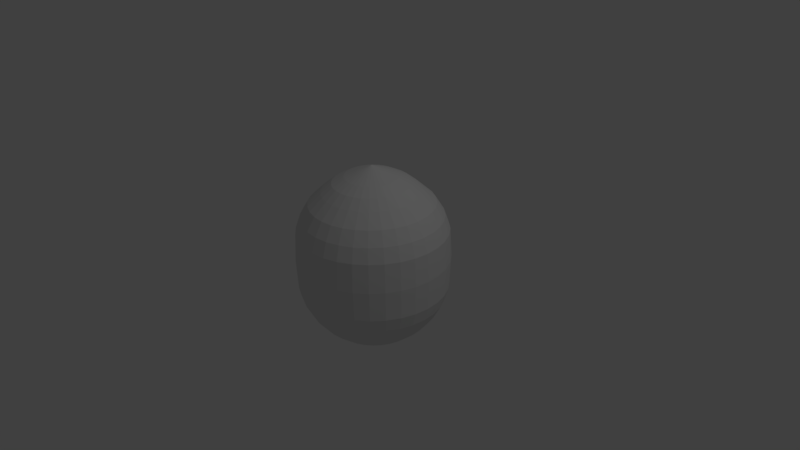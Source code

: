 # Source: corn-shape.blend  (saved by Blender 2.77.0; exported with 4.5.12 LTS)
import bpy
from mathutils import Matrix  # noqa: F401  (used for matrix-valued properties, if any)

bpy.ops.wm.read_factory_settings(use_empty=True)
scene = bpy.context.scene
scene.name = 'Scene'

# ---- collections
col_collection_1 = bpy.data.collections.new('Collection 1'); scene.collection.children.link(col_collection_1)

# ---- world
world_world = bpy.data.worlds.new('World'); scene.world = world_world
world_world.color = (0.05088, 0.05088, 0.05088)
world_world.use_sun_shadow = False
world_world.sun_shadow_jitter_overblur = 0.0
world_world.cycles.sampling_method = 'MANUAL'

# ---- cameras
cam_camera = bpy.data.cameras.new('Camera')
cam_camera.clip_end = 100.0
cam_camera.lens = 35.0
cam_camera.sensor_width = 32.0
cam_camera.sensor_height = 18.0
cam_camera.ortho_scale = 7.314
cam_camera.dof.focus_distance = 0.0
cam_camera.dof.aperture_fstop = 128.0

# ---- lights
light_lamp = bpy.data.lights.new('Lamp', 'POINT')
light_lamp.transmission_factor = 0.0
light_lamp.cutoff_distance = 30.0
light_lamp.energy = 100.0
light_lamp.shadow_buffer_clip_start = 1.001
light_lamp.shadow_soft_size = 0.1
light_lamp.shadow_maximum_resolution = 0.006
light_lamp.use_absolute_resolution = True

# ---- meshes
me_sphere = bpy.data.meshes.new('Sphere')
me_sphere.from_pydata([(-0.1771, 1.765e-08, 1.17), (-0.3473, 1.765e-08, 1.099), (-0.5042, 1.765e-08, 1.015), (-0.6416, 1.765e-08, 0.9022), (-0.81, 5.786e-09, 0.7448), (-0.9166, 9.655e-10, 0.5693), (-0.9808, 0.0, 0.38), (-1.0, 0.0, 7.55e-08), (-0.9808, 0.0, -0.3954), (-0.9239, 0.0, -0.583), (-0.8315, 0.0, -0.7559), (-0.7071, 0.0, -0.9074), (-0.5556, 0.0, -1.032), (-0.3827, 0.0, -1.124), (-0.1951, 0.0, -1.196), (-0.1737, 0.03453, 1.17), (-0.3407, 0.06773, 1.099), (-0.4945, 0.09833, 1.015), (-0.6293, 0.1251, 0.9022), (-0.7945, 0.158, 0.7448), (-0.8989, 0.1788, 0.5693), (-0.9543, 0.1898, 0.3832), (-0.9808, 0.1951, 7.55e-08), (-0.9619, 0.1913, -0.3954), (-0.9061, 0.1802, -0.583), (-0.8155, 0.1622, -0.7559), (-0.6935, 0.1379, -0.9074), (-0.5449, 0.1084, -1.032), (-0.3753, 0.07466, -1.124), (-0.1913, 0.03806, -1.196), (-0.1637, 0.06773, 1.17), (-0.3209, 0.1329, 1.099), (-0.4658, 0.1929, 1.015), (-0.5928, 0.2455, 0.9022), (-0.7484, 0.3099, 0.7448), (-0.8468, 0.3507, 0.5693), (-0.9061, 0.3753, 0.38), (-0.9239, 0.3827, 7.55e-08), (-0.9061, 0.3753, -0.3954), (-0.8536, 0.3536, -0.583), (-0.7682, 0.3182, -0.7559), (-0.6533, 0.2706, -0.9074), (-0.5133, 0.2126, -1.032), (-0.3536, 0.1464, -1.124), (-0.1802, 0.07466, -1.196), (-0.1473, 0.09833, 1.17), (-0.2888, 0.1929, 1.099), (-0.4192, 0.28, 1.015), (-0.5335, 0.3564, 0.9022), (-0.6735, 0.4499, 0.7448), (-0.7621, 0.5091, 0.5693), (-0.8155, 0.5449, 0.38), (-0.8315, 0.5556, 7.55e-08), (-0.8155, 0.5449, -0.3954), (-0.7682, 0.5133, -0.583), (-0.6913, 0.4619, -0.7559), (-0.5879, 0.3928, -0.9074), (-0.4619, 0.3087, -1.032), (-0.3182, 0.2126, -1.124), (-0.1622, 0.1084, -1.196), (-0.1253, 0.1251, 1.17), (-0.2456, 0.2455, 1.099), (-0.3565, 0.3564, 1.015), (-0.4538, 0.4536, 0.9022), (-0.5728, 0.5727, 0.7448), (-0.6481, 0.648, 0.5693), (-0.6935, 0.6935, 0.38), (-0.7071, 0.7071, 7.55e-08), (-0.6935, 0.6935, -0.3954), (-0.6533, 0.6533, -0.583), (-0.5879, 0.5879, -0.7559), (-0.5, 0.5, -0.9074), (-0.3928, 0.3928, -1.032), (-0.2706, 0.2706, -1.124), (-0.1379, 0.1379, -1.196), (-0.09848, 0.1472, 1.17), (-0.193, 0.2887, 1.099), (-0.2802, 0.4191, 1.015), (-0.3565, 0.5334, 0.9022), (-0.4501, 0.6734, 0.7448), (-0.5093, 0.762, 0.5693), (-0.5449, 0.8155, 0.38), (-0.5556, 0.8315, 7.55e-08), (-0.5449, 0.8155, -0.3954), (-0.5133, 0.7682, -0.583), (-0.4619, 0.6913, -0.7559), (-0.3928, 0.5879, -0.9074), (-0.3087, 0.4619, -1.032), (-0.2126, 0.3182, -1.124), (-0.1084, 0.1622, -1.196), (-0.06788, 0.1635, 1.17), (-0.133, 0.3207, 1.099), (-0.193, 0.4657, 1.015), (-0.2456, 0.5927, 0.9022), (-0.3101, 0.7482, 0.7448), (-0.3508, 0.8466, 0.5693), (-0.3753, 0.9061, 0.38), (-0.3827, 0.9239, 7.55e-08), (-0.3753, 0.9061, -0.3954), (-0.3536, 0.8536, -0.583), (-0.3182, 0.7682, -0.7559), (-0.2706, 0.6533, -0.9074), (-0.2126, 0.5133, -1.032), (-0.1464, 0.3536, -1.124), (-0.07466, 0.1802, -1.196), (-0.03468, 0.1736, 1.17), (-0.06788, 0.3405, 1.099), (-0.09848, 0.4943, 1.015), (-0.1253, 0.6292, 0.9022), (-0.1581, 0.7943, 0.7448), (-0.1789, 0.8988, 0.5693), (-0.1913, 0.9619, 0.38), (-0.1951, 0.9808, 7.55e-08), (-0.1913, 0.9619, -0.3954), (-0.1802, 0.9061, -0.583), (-0.1622, 0.8155, -0.7559), (-0.1379, 0.6935, -0.9074), (-0.1084, 0.5449, -1.032), (-0.07466, 0.3753, -1.124), (-0.03806, 0.1913, -1.196), (-0.0001538, 0.177, 1.17), (-0.0001538, 0.3472, 1.099), (-0.0001538, 0.504, 1.015), (-0.0001538, 0.6415, 0.9022), (-0.0001538, 0.8099, 0.7448), (-0.0001539, 0.9164, 0.5693), (3.937e-07, 0.9808, 0.38), (3.788e-07, 1.0, 7.55e-08), (3.937e-07, 0.9808, -0.3954), (2.298e-07, 0.9239, -0.583), (3.341e-07, 0.8315, -0.7559), (3.192e-07, 0.7071, -0.9074), (3.415e-07, 0.5556, -1.032), (3.043e-07, 0.3827, -1.124), (3.08e-07, 0.1951, -1.196), (0.03437, 0.1736, 1.17), (0.06758, 0.3405, 1.099), (0.09818, 0.4943, 1.015), (0.125, 0.6292, 0.9022), (0.1578, 0.7943, 0.7448), (0.1786, 0.8988, 0.5693), (0.1913, 0.9619, 0.38), (0.1951, 0.9808, 7.55e-08), (0.1913, 0.9619, -0.3954), (0.1802, 0.9061, -0.583), (0.1622, 0.8155, -0.7559), (0.138, 0.6935, -0.9074), (0.1084, 0.5449, -1.032), (0.07466, 0.3753, -1.124), (0.03806, 0.1913, -1.196), (0.06758, 0.1635, 1.17), (0.1327, 0.3207, 1.099), (0.1927, 0.4657, 1.015), (0.2453, 0.5927, 0.9022), (0.3098, 0.7482, 0.7448), (0.3505, 0.8466, 0.5693), (0.3753, 0.9061, 0.38), (0.3827, 0.9239, 7.55e-08), (0.3753, 0.9061, -0.3954), (0.3536, 0.8536, -0.583), (0.3182, 0.7682, -0.7559), (0.2706, 0.6533, -0.9074), (0.2126, 0.5133, -1.032), (0.1464, 0.3536, -1.124), (0.07466, 0.1802, -1.196), (0.09818, 0.1472, 1.17), (0.1927, 0.2887, 1.099), (0.2799, 0.4191, 1.015), (0.3562, 0.5334, 0.9022), (0.4498, 0.6734, 0.7448), (0.509, 0.762, 0.5693), (0.5449, 0.8155, 0.38), (0.5556, 0.8315, 7.55e-08), (0.5449, 0.8155, -0.3954), (0.5133, 0.7682, -0.583), (0.4619, 0.6913, -0.7559), (0.3928, 0.5879, -0.9074), (0.3087, 0.4619, -1.032), (0.2126, 0.3182, -1.124), (0.1084, 0.1622, -1.196), (0.125, 0.1251, 1.17), (0.2453, 0.2455, 1.099), (0.3562, 0.3564, 1.015), (0.4535, 0.4536, 0.9022), (0.5725, 0.5727, 0.7448), (0.6478, 0.648, 0.5693), (0.6935, 0.6935, 0.38), (0.7071, 0.7071, 7.55e-08), (0.6935, 0.6935, -0.3954), (0.6533, 0.6533, -0.583), (0.5879, 0.5879, -0.7559), (0.5, 0.5, -0.9074), (0.3928, 0.3928, -1.032), (0.2706, 0.2706, -1.124), (0.138, 0.1379, -1.196), (0.147, 0.09833, 1.17), (0.2885, 0.1929, 1.099), (0.4189, 0.28, 1.015), (0.5332, 0.3564, 0.9022), (0.6732, 0.4499, 0.7448), (0.7618, 0.5091, 0.5693), (0.8155, 0.5449, 0.38), (0.8315, 0.5556, 7.55e-08), (0.8155, 0.5449, -0.3954), (0.7682, 0.5133, -0.583), (0.6913, 0.4619, -0.7559), (0.5879, 0.3928, -0.9074), (0.4619, 0.3087, -1.032), (0.3182, 0.2126, -1.124), (0.1622, 0.1084, -1.196), (0.1634, 0.06773, 1.17), (0.3206, 0.1329, 1.099), (0.4655, 0.1929, 1.015), (0.5925, 0.2455, 0.9022), (0.7481, 0.3099, 0.7448), (0.8465, 0.3507, 0.5693), (0.9061, 0.3753, 0.38), (0.9239, 0.3827, 7.55e-08), (0.9061, 0.3753, -0.3954), (0.8536, 0.3536, -0.583), (0.7682, 0.3182, -0.7559), (0.6533, 0.2706, -0.9074), (0.5133, 0.2126, -1.032), (0.3536, 0.1464, -1.124), (0.1802, 0.07466, -1.196), (0.1734, 0.03453, 1.17), (0.3404, 0.06773, 1.099), (0.4942, 0.09833, 1.015), (0.629, 0.1251, 0.9022), (0.7941, 0.158, 0.7448), (0.8986, 0.1788, 0.5693), (0.9619, 0.1913, 0.38), (0.9808, 0.1951, 7.55e-08), (0.9619, 0.1913, -0.3954), (0.9061, 0.1802, -0.583), (0.8155, 0.1622, -0.7559), (0.6935, 0.1379, -0.9074), (0.5449, 0.1084, -1.032), (0.3753, 0.07466, -1.124), (0.1913, 0.03806, -1.196), (0.1768, 1.111e-08, 1.17), (0.347, 5.504e-08, 1.099), (0.5039, 4.153e-08, 1.015), (0.6413, -5.788e-09, 0.9022), (0.8097, -7.744e-08, 0.7448), (0.9162, 6.402e-08, 0.5693), (0.9808, -8.544e-08, 0.38), (1.0, -1.003e-07, 7.55e-08), (0.9808, -8.544e-08, -0.3954), (0.9239, 6.357e-08, -0.583), (0.8315, -8.544e-08, -0.7559), (0.7071, -2.584e-08, -0.9074), (0.5556, -1.094e-08, -1.032), (0.3827, 3.964e-09, -1.124), (0.1951, 3.964e-09, -1.196), (0.1734, -0.03453, 1.17), (0.3404, -0.06773, 1.099), (0.4942, -0.09833, 1.015), (0.629, -0.1251, 0.9022), (0.7941, -0.158, 0.7448), (0.8986, -0.1788, 0.5693), (0.9619, -0.1913, 0.38), (0.9808, -0.1951, 7.55e-08), (0.9619, -0.1913, -0.3954), (0.9061, -0.1802, -0.583), (0.8155, -0.1622, -0.7559), (0.6935, -0.1379, -0.9074), (0.5449, -0.1084, -1.032), (0.3753, -0.07466, -1.124), (0.1913, -0.03806, -1.196), (0.1634, -0.06773, 1.17), (0.3206, -0.1329, 1.099), (0.4655, -0.1929, 1.015), (0.5925, -0.2455, 0.9022), (0.7481, -0.3099, 0.7448), (0.8465, -0.3507, 0.5693), (0.9061, -0.3753, 0.38), (0.9239, -0.3827, 7.55e-08), (0.9061, -0.3753, -0.3954), (0.8536, -0.3536, -0.583), (0.7682, -0.3182, -0.7559), (0.6533, -0.2706, -0.9074), (0.5133, -0.2126, -1.032), (0.3536, -0.1464, -1.124), (0.1802, -0.07466, -1.195), (0.147, -0.09833, 1.17), (0.2885, -0.1929, 1.099), (0.4189, -0.28, 1.015), (0.5332, -0.3564, 0.9022), (0.6732, -0.4499, 0.7448), (0.7618, -0.5091, 0.5693), (0.8155, -0.5449, 0.38), (0.8315, -0.5556, 7.55e-08), (0.8155, -0.5449, -0.3954), (0.7682, -0.5133, -0.583), (0.6913, -0.4619, -0.7559), (0.5879, -0.3928, -0.9074), (0.4619, -0.3087, -1.032), (0.3182, -0.2126, -1.124), (0.1617, -0.1125, -1.194), (0.125, -0.1251, 1.17), (0.2453, -0.2455, 1.099), (0.3562, -0.3564, 1.015), (0.4535, -0.4536, 0.9022), (0.5725, -0.5727, 0.7448), (0.6478, -0.648, 0.5693), (0.6935, -0.6935, 0.38), (0.7071, -0.7071, 7.55e-08), (0.6935, -0.6935, -0.3954), (0.6533, -0.6533, -0.583), (0.5879, -0.5879, -0.7559), (0.5, -0.5, -0.9074), (0.3928, -0.3928, -1.032), (0.2706, -0.2706, -1.124), (0.1379, -0.1379, -1.196), (0.09818, -0.1472, 1.17), (0.1927, -0.2887, 1.099), (0.2799, -0.4191, 1.015), (0.3562, -0.5334, 0.9022), (0.4498, -0.6734, 0.7448), (0.509, -0.762, 0.5693), (0.5449, -0.8155, 0.38), (0.5556, -0.8315, 7.55e-08), (0.5449, -0.8155, -0.3954), (0.5133, -0.7682, -0.583), (0.4619, -0.6913, -0.7559), (0.3928, -0.5879, -0.9074), (0.3087, -0.4619, -1.032), (0.2126, -0.3182, -1.124), (0.1084, -0.1622, -1.195), (3.258e-07, 0.0, -1.268), (0.06758, -0.1635, 1.17), (0.1327, -0.3207, 1.099), (0.1927, -0.4657, 1.015), (0.2453, -0.5927, 0.9022), (0.3098, -0.7482, 0.7448), (0.3505, -0.8466, 0.5693), (0.3753, -0.9061, 0.38), (0.3827, -0.9239, 7.55e-08), (0.3753, -0.9061, -0.3954), (0.3536, -0.8536, -0.583), (0.3182, -0.7682, -0.7559), (0.2706, -0.6533, -0.9074), (0.2126, -0.5133, -1.032), (0.1464, -0.3536, -1.124), (0.07466, -0.1802, -1.195), (0.03437, -0.1736, 1.17), (0.06758, -0.3405, 1.099), (0.09818, -0.4943, 1.015), (0.125, -0.6292, 0.9022), (0.1578, -0.7943, 0.7448), (0.1786, -0.8988, 0.5693), (0.1913, -0.9619, 0.38), (0.1951, -0.9808, 7.55e-08), (0.1913, -0.9619, -0.3954), (0.1802, -0.9061, -0.583), (0.1622, -0.8155, -0.7559), (0.1379, -0.6935, -0.9074), (0.1084, -0.5449, -1.032), (0.07466, -0.3753, -1.124), (0.03806, -0.1913, -1.196), (-0.0001538, -0.177, 1.17), (-0.0001539, -0.3472, 1.099), (-0.0001539, -0.504, 1.015), (-0.0001539, -0.6415, 0.9022), (-0.000154, -0.8099, 0.7448), (-0.0001538, -0.9164, 0.5693), (9.567e-08, -0.9808, 0.38), (1.404e-07, -1.0, 7.55e-08), (9.567e-08, -0.9808, -0.3954), (3.192e-07, -0.9239, -0.583), (1.404e-07, -0.8315, -0.7559), (1.851e-07, -0.7071, -0.9074), (2.596e-07, -0.5556, -1.032), (2.521e-07, -0.3827, -1.124), (3.155e-07, -0.1951, -1.196), (-0.03468, -0.1736, 1.17), (-0.06788, -0.3405, 1.099), (-0.09848, -0.4943, 1.015), (-0.1253, -0.6292, 0.9022), (-0.1581, -0.7943, 0.7448), (-0.1789, -0.8988, 0.5693), (-0.1913, -0.9619, 0.38), (-0.1951, -0.9808, 7.55e-08), (-0.1913, -0.9619, -0.3954), (-0.1802, -0.9061, -0.583), (-0.1622, -0.8155, -0.7559), (-0.1379, -0.6935, -0.9074), (-0.1084, -0.5449, -1.032), (-0.07466, -0.3753, -1.124), (-0.03806, -0.1913, -1.195), (-0.06788, -0.1635, 1.17), (-0.133, -0.3207, 1.099), (-0.193, -0.4657, 1.015), (-0.2456, -0.5927, 0.9022), (-0.3101, -0.7482, 0.7448), (-0.3508, -0.8466, 0.5693), (-0.3753, -0.9061, 0.38), (-0.3827, -0.9239, 7.55e-08), (-0.3753, -0.9061, -0.3954), (-0.3536, -0.8536, -0.583), (-0.3182, -0.7682, -0.7559), (-0.2706, -0.6533, -0.9074), (-0.2126, -0.5133, -1.032), (-0.1464, -0.3536, -1.124), (-0.07466, -0.1802, -1.196), (-0.09848, -0.1472, 1.17), (-0.193, -0.2887, 1.099), (-0.2802, -0.4191, 1.015), (-0.3565, -0.5334, 0.9022), (-0.4501, -0.6734, 0.7448), (-0.5093, -0.762, 0.5693), (-0.5449, -0.8155, 0.38), (-0.5556, -0.8315, 7.55e-08), (-0.5449, -0.8155, -0.3954), (-0.5133, -0.7682, -0.583), (-0.4619, -0.6913, -0.7559), (-0.3928, -0.5879, -0.9074), (-0.3087, -0.4619, -1.032), (-0.2126, -0.3182, -1.124), (-0.1084, -0.1622, -1.196), (-0.1253, -0.1251, 1.17), (-0.2456, -0.2455, 1.099), (-0.3565, -0.3564, 1.015), (-0.4538, -0.4536, 0.9022), (-0.5728, -0.5727, 0.7448), (-0.6481, -0.648, 0.5693), (-0.6935, -0.6935, 0.38), (-0.7071, -0.7071, 7.55e-08), (-0.6935, -0.6935, -0.3954), (-0.6533, -0.6533, -0.583), (-0.5879, -0.5879, -0.7559), (-0.5, -0.5, -0.9074), (-0.3928, -0.3928, -1.032), (-0.2706, -0.2706, -1.124), (-0.1379, -0.1379, -1.196), (-0.1473, -0.09833, 1.17), (-0.2888, -0.1929, 1.099), (-0.4192, -0.28, 1.015), (-0.5335, -0.3564, 0.9022), (-0.6735, -0.4499, 0.7448), (-0.7621, -0.5091, 0.5693), (-0.8155, -0.5449, 0.38), (-0.8315, -0.5556, 7.55e-08), (-0.8155, -0.5449, -0.3954), (-0.7682, -0.5133, -0.583), (-0.6913, -0.4619, -0.7559), (-0.5879, -0.3928, -0.9074), (-0.4619, -0.3087, -1.032), (-0.3182, -0.2126, -1.124), (-0.1622, -0.1084, -1.196), (-0.0001541, -9.547e-08, 1.239), (-0.1637, -0.06773, 1.17), (-0.3209, -0.1329, 1.099), (-0.4658, -0.1929, 1.015), (-0.5928, -0.2455, 0.9022), (-0.7484, -0.3099, 0.7448), (-0.8468, -0.3507, 0.5693), (-0.9061, -0.3753, 0.38), (-0.9239, -0.3827, 7.55e-08), (-0.9061, -0.3753, -0.3954), (-0.8536, -0.3536, -0.583), (-0.7682, -0.3182, -0.7559), (-0.6533, -0.2706, -0.9074), (-0.5133, -0.2126, -1.032), (-0.3536, -0.1464, -1.124), (-0.1802, -0.07466, -1.196), (-0.1737, -0.03453, 1.17), (-0.3407, -0.06773, 1.099), (-0.4945, -0.09833, 1.015), (-0.6293, -0.1251, 0.9022), (-0.7945, -0.158, 0.7448), (-0.8989, -0.1788, 0.5693), (-0.9619, -0.1913, 0.38), (-0.9808, -0.1951, 7.55e-08), (-0.9619, -0.1913, -0.3954), (-0.9061, -0.1802, -0.583), (-0.8155, -0.1622, -0.7559), (-0.6935, -0.1379, -0.9074), (-0.5449, -0.1084, -1.032), (-0.3753, -0.07466, -1.124), (-0.1913, -0.03806, -1.196)], [], [(0, 451, 15), (330, 14, 29), (8, 7, 22, 23), (1, 0, 15, 16), (9, 8, 23, 24), (2, 1, 16, 17), (10, 9, 24, 25), (3, 2, 17, 18), (11, 10, 25, 26), (4, 3, 18, 19), (12, 11, 26, 27), (5, 4, 19, 20), (13, 12, 27, 28), (6, 5, 20, 21), (14, 13, 28, 29), (7, 6, 21, 22), (21, 20, 35, 36), (29, 28, 43, 44), (22, 21, 36, 37), (15, 451, 30), (330, 29, 44), (23, 22, 37, 38), (16, 15, 30, 31), (24, 23, 38, 39), (17, 16, 31, 32), (25, 24, 39, 40), (18, 17, 32, 33), (26, 25, 40, 41), (19, 18, 33, 34), (27, 26, 41, 42), (20, 19, 34, 35), (28, 27, 42, 43), (40, 39, 54, 55), (33, 32, 47, 48), (41, 40, 55, 56), (34, 33, 48, 49), (42, 41, 56, 57), (35, 34, 49, 50), (43, 42, 57, 58), (36, 35, 50, 51), (44, 43, 58, 59), (37, 36, 51, 52), (30, 451, 45), (330, 44, 59), (38, 37, 52, 53), (31, 30, 45, 46), (39, 38, 53, 54), (32, 31, 46, 47), (59, 58, 73, 74), (52, 51, 66, 67), (45, 451, 60), (330, 59, 74), (53, 52, 67, 68), (46, 45, 60, 61), (54, 53, 68, 69), (47, 46, 61, 62), (55, 54, 69, 70), (48, 47, 62, 63), (56, 55, 70, 71), (49, 48, 63, 64), (57, 56, 71, 72), (50, 49, 64, 65), (58, 57, 72, 73), (51, 50, 65, 66), (71, 70, 85, 86), (64, 63, 78, 79), (72, 71, 86, 87), (65, 64, 79, 80), (73, 72, 87, 88), (66, 65, 80, 81), (74, 73, 88, 89), (67, 66, 81, 82), (60, 451, 75), (330, 74, 89), (68, 67, 82, 83), (61, 60, 75, 76), (69, 68, 83, 84), (62, 61, 76, 77), (70, 69, 84, 85), (63, 62, 77, 78), (75, 451, 90), (330, 89, 104), (83, 82, 97, 98), (76, 75, 90, 91), (84, 83, 98, 99), (77, 76, 91, 92), (85, 84, 99, 100), (78, 77, 92, 93), (86, 85, 100, 101), (79, 78, 93, 94), (87, 86, 101, 102), (80, 79, 94, 95), (88, 87, 102, 103), (81, 80, 95, 96), (89, 88, 103, 104), (82, 81, 96, 97), (94, 93, 108, 109), (102, 101, 116, 117), (95, 94, 109, 110), (103, 102, 117, 118), (96, 95, 110, 111), (104, 103, 118, 119), (97, 96, 111, 112), (90, 451, 105), (330, 104, 119), (98, 97, 112, 113), (91, 90, 105, 106), (99, 98, 113, 114), (92, 91, 106, 107), (100, 99, 114, 115), (93, 92, 107, 108), (101, 100, 115, 116), (113, 112, 127, 128), (106, 105, 120, 121), (114, 113, 128, 129), (107, 106, 121, 122), (115, 114, 129, 130), (108, 107, 122, 123), (116, 115, 130, 131), (109, 108, 123, 124), (117, 116, 131, 132), (110, 109, 124, 125), (118, 117, 132, 133), (111, 110, 125, 126), (119, 118, 133, 134), (112, 111, 126, 127), (105, 451, 120), (330, 119, 134), (132, 131, 146, 147), (125, 124, 139, 140), (133, 132, 147, 148), (126, 125, 140, 141), (134, 133, 148, 149), (127, 126, 141, 142), (120, 451, 135), (330, 134, 149), (128, 127, 142, 143), (121, 120, 135, 136), (129, 128, 143, 144), (122, 121, 136, 137), (130, 129, 144, 145), (123, 122, 137, 138), (131, 130, 145, 146), (124, 123, 138, 139), (136, 135, 150, 151), (144, 143, 158, 159), (137, 136, 151, 152), (145, 144, 159, 160), (138, 137, 152, 153), (146, 145, 160, 161), (139, 138, 153, 154), (147, 146, 161, 162), (140, 139, 154, 155), (148, 147, 162, 163), (141, 140, 155, 156), (149, 148, 163, 164), (142, 141, 156, 157), (135, 451, 150), (330, 149, 164), (143, 142, 157, 158), (155, 154, 169, 170), (163, 162, 177, 178), (156, 155, 170, 171), (164, 163, 178, 179), (157, 156, 171, 172), (150, 451, 165), (330, 164, 179), (158, 157, 172, 173), (151, 150, 165, 166), (159, 158, 173, 174), (152, 151, 166, 167), (160, 159, 174, 175), (153, 152, 167, 168), (161, 160, 175, 176), (154, 153, 168, 169), (162, 161, 176, 177), (174, 173, 188, 189), (167, 166, 181, 182), (175, 174, 189, 190), (168, 167, 182, 183), (176, 175, 190, 191), (169, 168, 183, 184), (177, 176, 191, 192), (170, 169, 184, 185), (178, 177, 192, 193), (171, 170, 185, 186), (179, 178, 193, 194), (172, 171, 186, 187), (165, 451, 180), (330, 179, 194), (173, 172, 187, 188), (166, 165, 180, 181), (193, 192, 207, 208), (186, 185, 200, 201), (194, 193, 208, 209), (187, 186, 201, 202), (180, 451, 195), (330, 194, 209), (188, 187, 202, 203), (181, 180, 195, 196), (189, 188, 203, 204), (182, 181, 196, 197), (190, 189, 204, 205), (183, 182, 197, 198), (191, 190, 205, 206), (184, 183, 198, 199), (192, 191, 206, 207), (185, 184, 199, 200), (205, 204, 219, 220), (198, 197, 212, 213), (206, 205, 220, 221), (199, 198, 213, 214), (207, 206, 221, 222), (200, 199, 214, 215), (208, 207, 222, 223), (201, 200, 215, 216), (209, 208, 223, 224), (202, 201, 216, 217), (195, 451, 210), (330, 209, 224), (203, 202, 217, 218), (196, 195, 210, 211), (204, 203, 218, 219), (197, 196, 211, 212), (224, 223, 238, 239), (217, 216, 231, 232), (210, 451, 225), (330, 224, 239), (218, 217, 232, 233), (211, 210, 225, 226), (219, 218, 233, 234), (212, 211, 226, 227), (220, 219, 234, 235), (213, 212, 227, 228), (221, 220, 235, 236), (214, 213, 228, 229), (222, 221, 236, 237), (215, 214, 229, 230), (223, 222, 237, 238), (216, 215, 230, 231), (228, 227, 242, 243), (236, 235, 250, 251), (229, 228, 243, 244), (237, 236, 251, 252), (230, 229, 244, 245), (238, 237, 252, 253), (231, 230, 245, 246), (239, 238, 253, 254), (232, 231, 246, 247), (225, 451, 240), (330, 239, 254), (233, 232, 247, 248), (226, 225, 240, 241), (234, 233, 248, 249), (227, 226, 241, 242), (235, 234, 249, 250), (247, 246, 261, 262), (240, 451, 255), (330, 254, 269), (248, 247, 262, 263), (241, 240, 255, 256), (249, 248, 263, 264), (242, 241, 256, 257), (250, 249, 264, 265), (243, 242, 257, 258), (251, 250, 265, 266), (244, 243, 258, 259), (252, 251, 266, 267), (245, 244, 259, 260), (253, 252, 267, 268), (246, 245, 260, 261), (254, 253, 268, 269), (266, 265, 280, 281), (259, 258, 273, 274), (267, 266, 281, 282), (260, 259, 274, 275), (268, 267, 282, 283), (261, 260, 275, 276), (269, 268, 283, 284), (262, 261, 276, 277), (255, 451, 270), (330, 269, 284), (263, 262, 277, 278), (256, 255, 270, 271), (264, 263, 278, 279), (257, 256, 271, 272), (265, 264, 279, 280), (258, 257, 272, 273), (270, 451, 285), (330, 284, 299), (278, 277, 292, 293), (271, 270, 285, 286), (279, 278, 293, 294), (272, 271, 286, 287), (280, 279, 294, 295), (273, 272, 287, 288), (281, 280, 295, 296), (274, 273, 288, 289), (282, 281, 296, 297), (275, 274, 289, 290), (283, 282, 297, 298), (276, 275, 290, 291), (284, 283, 298, 299), (277, 276, 291, 292), (289, 288, 303, 304), (297, 296, 311, 312), (290, 289, 304, 305), (298, 297, 312, 313), (291, 290, 305, 306), (299, 298, 313, 314), (292, 291, 306, 307), (285, 451, 300), (330, 299, 314), (293, 292, 307, 308), (286, 285, 300, 301), (294, 293, 308, 309), (287, 286, 301, 302), (295, 294, 309, 310), (288, 287, 302, 303), (296, 295, 310, 311), (308, 307, 322, 323), (301, 300, 315, 316), (309, 308, 323, 324), (302, 301, 316, 317), (310, 309, 324, 325), (303, 302, 317, 318), (311, 310, 325, 326), (304, 303, 318, 319), (312, 311, 326, 327), (305, 304, 319, 320), (313, 312, 327, 328), (306, 305, 320, 321), (314, 313, 328, 329), (307, 306, 321, 322), (300, 451, 315), (330, 314, 329), (327, 326, 342, 343), (320, 319, 335, 336), (328, 327, 343, 344), (321, 320, 336, 337), (329, 328, 344, 345), (322, 321, 337, 338), (315, 451, 331), (330, 329, 345), (323, 322, 338, 339), (316, 315, 331, 332), (324, 323, 339, 340), (317, 316, 332, 333), (325, 324, 340, 341), (318, 317, 333, 334), (326, 325, 341, 342), (319, 318, 334, 335), (340, 339, 354, 355), (333, 332, 347, 348), (341, 340, 355, 356), (334, 333, 348, 349), (342, 341, 356, 357), (335, 334, 349, 350), (343, 342, 357, 358), (336, 335, 350, 351), (344, 343, 358, 359), (337, 336, 351, 352), (345, 344, 359, 360), (338, 337, 352, 353), (331, 451, 346), (330, 345, 360), (339, 338, 353, 354), (332, 331, 346, 347), (359, 358, 373, 374), (352, 351, 366, 367), (360, 359, 374, 375), (353, 352, 367, 368), (346, 451, 361), (330, 360, 375), (354, 353, 368, 369), (347, 346, 361, 362), (355, 354, 369, 370), (348, 347, 362, 363), (356, 355, 370, 371), (349, 348, 363, 364), (357, 356, 371, 372), (350, 349, 364, 365), (358, 357, 372, 373), (351, 350, 365, 366), (363, 362, 377, 378), (371, 370, 385, 386), (364, 363, 378, 379), (372, 371, 386, 387), (365, 364, 379, 380), (373, 372, 387, 388), (366, 365, 380, 381), (374, 373, 388, 389), (367, 366, 381, 382), (375, 374, 389, 390), (368, 367, 382, 383), (361, 451, 376), (330, 375, 390), (369, 368, 383, 384), (362, 361, 376, 377), (370, 369, 384, 385), (382, 381, 396, 397), (390, 389, 404, 405), (383, 382, 397, 398), (376, 451, 391), (330, 390, 405), (384, 383, 398, 399), (377, 376, 391, 392), (385, 384, 399, 400), (378, 377, 392, 393), (386, 385, 400, 401), (379, 378, 393, 394), (387, 386, 401, 402), (380, 379, 394, 395), (388, 387, 402, 403), (381, 380, 395, 396), (389, 388, 403, 404), (401, 400, 415, 416), (394, 393, 408, 409), (402, 401, 416, 417), (395, 394, 409, 410), (403, 402, 417, 418), (396, 395, 410, 411), (404, 403, 418, 419), (397, 396, 411, 412), (405, 404, 419, 420), (398, 397, 412, 413), (391, 451, 406), (330, 405, 420), (399, 398, 413, 414), (392, 391, 406, 407), (400, 399, 414, 415), (393, 392, 407, 408), (420, 419, 434, 435), (413, 412, 427, 428), (406, 451, 421), (330, 420, 435), (414, 413, 428, 429), (407, 406, 421, 422), (415, 414, 429, 430), (408, 407, 422, 423), (416, 415, 430, 431), (409, 408, 423, 424), (417, 416, 431, 432), (410, 409, 424, 425), (418, 417, 432, 433), (411, 410, 425, 426), (419, 418, 433, 434), (412, 411, 426, 427), (424, 423, 438, 439), (432, 431, 446, 447), (425, 424, 439, 440), (433, 432, 447, 448), (426, 425, 440, 441), (434, 433, 448, 449), (427, 426, 441, 442), (435, 434, 449, 450), (428, 427, 442, 443), (421, 451, 436), (330, 435, 450), (429, 428, 443, 444), (422, 421, 436, 437), (430, 429, 444, 445), (423, 422, 437, 438), (431, 430, 445, 446), (443, 442, 458, 459), (436, 451, 452), (330, 450, 466), (444, 443, 459, 460), (437, 436, 452, 453), (445, 444, 460, 461), (438, 437, 453, 454), (446, 445, 461, 462), (439, 438, 454, 455), (447, 446, 462, 463), (440, 439, 455, 456), (448, 447, 463, 464), (441, 440, 456, 457), (449, 448, 464, 465), (442, 441, 457, 458), (450, 449, 465, 466), (463, 462, 477, 478), (456, 455, 470, 471), (464, 463, 478, 479), (457, 456, 471, 472), (465, 464, 479, 480), (458, 457, 472, 473), (466, 465, 480, 481), (459, 458, 473, 474), (452, 451, 467), (330, 466, 481), (460, 459, 474, 475), (453, 452, 467, 468), (461, 460, 475, 476), (454, 453, 468, 469), (462, 461, 476, 477), (455, 454, 469, 470), (330, 481, 14), (475, 474, 7, 8), (468, 467, 0, 1), (476, 475, 8, 9), (469, 468, 1, 2), (477, 476, 9, 10), (470, 469, 2, 3), (478, 477, 10, 11), (471, 470, 3, 4), (479, 478, 11, 12), (472, 471, 4, 5), (480, 479, 12, 13), (473, 472, 5, 6), (481, 480, 13, 14), (474, 473, 6, 7), (467, 451, 0)])
me_sphere.use_remesh_preserve_volume = False
me_sphere.use_remesh_preserve_attributes = False
me_sphere.use_mirror_vertex_groups = False
me_sphere.update()

# ---- objects
ob_sphere = bpy.data.objects.new('Sphere', me_sphere)
ob_lamp = bpy.data.objects.new('Lamp', light_lamp)
ob_camera = bpy.data.objects.new('Camera', cam_camera)

# ---- transforms, parenting, visibility, modifiers, constraints
ob_sphere.location = (0.0, 0.0, 0.0)
ob_sphere.lineart.crease_threshold = 0.0
ob_lamp.location = (4.076, 1.005, 5.904)
ob_lamp.rotation_euler = (0.6503, 0.05522, 1.866)
ob_lamp.lock_rotations_4d = False
ob_lamp.empty_display_type = 'ARROWS'
ob_lamp.color = (0.0, 0.0, 0.0, 0.0)
ob_lamp.lineart.crease_threshold = 0.0
ob_camera.location = (7.481, -6.508, 5.344)
ob_camera.rotation_euler = (1.109, 0.01082, 0.8149)
ob_camera.lock_rotations_4d = False
ob_camera.empty_display_type = 'ARROWS'
ob_camera.color = (0.0, 0.0, 0.0, 0.0)
ob_camera.display_type = 'WIRE'
ob_camera.lineart.crease_threshold = 0.0

# ---- collection membership
col_collection_1.objects.link(ob_sphere)
col_collection_1.objects.link(ob_lamp)
col_collection_1.objects.link(ob_camera)

# ---- scene / render settings (as saved in the file)
scene.camera = ob_camera
scene.frame_start = 1; scene.frame_end = 250; scene.frame_set(0)
scene.render.engine = 'BLENDER_EEVEE_NEXT'
scene.render.resolution_percentage = 50
scene.render.dither_intensity = 0.0
scene.cycles.use_denoising = False
scene.cycles.samples = 128
scene.cycles.sampling_pattern = 'TABULATED_SOBOL'
scene.cycles.light_sampling_threshold = 0.0
scene.cycles.use_adaptive_sampling = False
scene.cycles.use_light_tree = False
scene.cycles.blur_glossy = 0.0
scene.cycles.sample_clamp_indirect = 0.0
scene.view_settings.view_transform = 'Standard'
bpy.context.view_layer.update()
